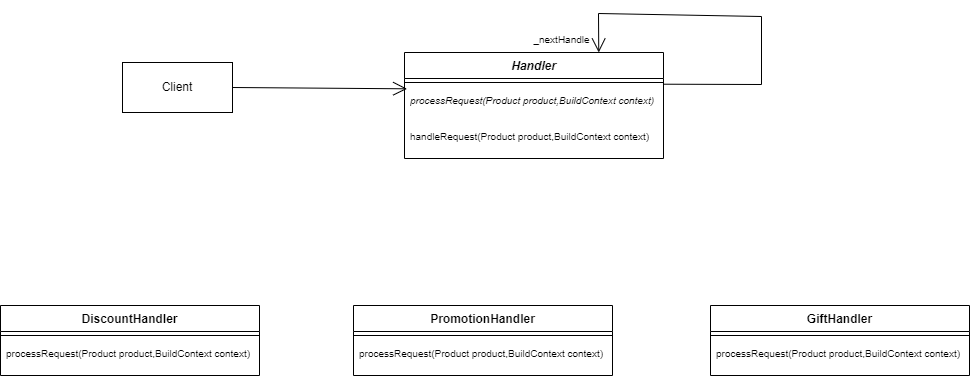

The diagram above was exported from draw.io. Its source (the exported page's mxGraphModel, read from the mxfile embedded in the PNG):
<mxGraphModel dx="1221" dy="436" grid="0" gridSize="10" guides="1" tooltips="1" connect="1" arrows="1" fold="1" page="0" pageScale="1" pageWidth="1200" pageHeight="1600" math="0" shadow="0">
  <root>
    <mxCell id="0" />
    <mxCell id="1" parent="0" />
    <mxCell id="i9GTQQ6XlIfpQClrGP4e-1" value="&lt;i&gt;Handler&lt;/i&gt;" style="swimlane;fontStyle=1;align=center;verticalAlign=top;childLayout=stackLayout;horizontal=1;startSize=26;horizontalStack=0;resizeParent=1;resizeParentMax=0;resizeLast=0;collapsible=1;marginBottom=0;whiteSpace=wrap;html=1;" parent="1" vertex="1">
      <mxGeometry x="72" y="104" width="259" height="106" as="geometry" />
    </mxCell>
    <mxCell id="i9GTQQ6XlIfpQClrGP4e-3" value="" style="line;strokeWidth=1;fillColor=none;align=left;verticalAlign=middle;spacingTop=-1;spacingLeft=3;spacingRight=3;rotatable=0;labelPosition=right;points=[];portConstraint=eastwest;strokeColor=inherit;" parent="i9GTQQ6XlIfpQClrGP4e-1" vertex="1">
      <mxGeometry y="26" width="259" height="8" as="geometry" />
    </mxCell>
    <mxCell id="i9GTQQ6XlIfpQClrGP4e-4" value="&lt;i&gt;&lt;font style=&quot;font-size: 10px;&quot;&gt;processRequest(Product product,BuildContext context)&lt;/font&gt;&lt;/i&gt;" style="text;strokeColor=none;fillColor=none;align=left;verticalAlign=top;spacingLeft=4;spacingRight=4;overflow=hidden;rotatable=0;points=[[0,0.5],[1,0.5]];portConstraint=eastwest;whiteSpace=wrap;html=1;" parent="i9GTQQ6XlIfpQClrGP4e-1" vertex="1">
      <mxGeometry y="34" width="259" height="36" as="geometry" />
    </mxCell>
    <mxCell id="fEa1riMOXBF_A-7BSbCP-2" value="&lt;span style=&quot;font-size: 10px;&quot;&gt;handleRequest(&lt;/span&gt;&lt;font style=&quot;font-size: 10px;&quot;&gt;Product product,BuildContext context&lt;/font&gt;&lt;span style=&quot;font-size: 10px;&quot;&gt;)&lt;/span&gt;" style="text;strokeColor=none;fillColor=none;align=left;verticalAlign=top;spacingLeft=4;spacingRight=4;overflow=hidden;rotatable=0;points=[[0,0.5],[1,0.5]];portConstraint=eastwest;whiteSpace=wrap;html=1;" vertex="1" parent="i9GTQQ6XlIfpQClrGP4e-1">
      <mxGeometry y="70" width="259" height="36" as="geometry" />
    </mxCell>
    <mxCell id="i9GTQQ6XlIfpQClrGP4e-7" value="" style="endArrow=open;endFill=1;endSize=12;html=1;rounded=0;fontSize=12;curved=0;exitX=0.998;exitY=-0.064;exitDx=0;exitDy=0;exitPerimeter=0;entryX=0.75;entryY=0;entryDx=0;entryDy=0;" parent="i9GTQQ6XlIfpQClrGP4e-1" source="i9GTQQ6XlIfpQClrGP4e-4" target="i9GTQQ6XlIfpQClrGP4e-1" edge="1">
      <mxGeometry width="160" relative="1" as="geometry">
        <mxPoint x="291" y="119" as="sourcePoint" />
        <mxPoint x="66" y="-45" as="targetPoint" />
        <Array as="points">
          <mxPoint x="258" y="32" />
          <mxPoint x="357" y="32" />
          <mxPoint x="357" y="-36" />
          <mxPoint x="194" y="-39" />
        </Array>
      </mxGeometry>
    </mxCell>
    <mxCell id="i9GTQQ6XlIfpQClrGP4e-5" value="Client" style="html=1;whiteSpace=wrap;" parent="1" vertex="1">
      <mxGeometry x="-210" y="114" width="110" height="50" as="geometry" />
    </mxCell>
    <mxCell id="i9GTQQ6XlIfpQClrGP4e-6" value="" style="endArrow=open;endFill=1;endSize=12;html=1;rounded=0;fontSize=12;curved=1;entryX=0.01;entryY=0.064;entryDx=0;entryDy=0;entryPerimeter=0;exitX=1;exitY=0.5;exitDx=0;exitDy=0;" parent="1" source="i9GTQQ6XlIfpQClrGP4e-5" target="i9GTQQ6XlIfpQClrGP4e-4" edge="1">
      <mxGeometry width="160" relative="1" as="geometry">
        <mxPoint x="-41" y="255" as="sourcePoint" />
        <mxPoint x="119" y="255" as="targetPoint" />
      </mxGeometry>
    </mxCell>
    <mxCell id="fEa1riMOXBF_A-7BSbCP-3" value="&lt;font style=&quot;font-size: 10px;&quot;&gt;_nextHandle&lt;/font&gt;" style="text;html=1;align=center;verticalAlign=middle;resizable=0;points=[];autosize=1;strokeColor=none;fillColor=none;fontSize=16;" vertex="1" parent="1">
      <mxGeometry x="192" y="73" width="74" height="31" as="geometry" />
    </mxCell>
    <mxCell id="fEa1riMOXBF_A-7BSbCP-4" value="DiscountHandler" style="swimlane;fontStyle=1;align=center;verticalAlign=top;childLayout=stackLayout;horizontal=1;startSize=26;horizontalStack=0;resizeParent=1;resizeParentMax=0;resizeLast=0;collapsible=1;marginBottom=0;whiteSpace=wrap;html=1;" vertex="1" parent="1">
      <mxGeometry x="-332" y="357" width="259" height="70" as="geometry" />
    </mxCell>
    <mxCell id="fEa1riMOXBF_A-7BSbCP-5" value="" style="line;strokeWidth=1;fillColor=none;align=left;verticalAlign=middle;spacingTop=-1;spacingLeft=3;spacingRight=3;rotatable=0;labelPosition=right;points=[];portConstraint=eastwest;strokeColor=inherit;" vertex="1" parent="fEa1riMOXBF_A-7BSbCP-4">
      <mxGeometry y="26" width="259" height="8" as="geometry" />
    </mxCell>
    <mxCell id="fEa1riMOXBF_A-7BSbCP-6" value="&lt;font style=&quot;font-size: 10px;&quot;&gt;processRequest(Product product,BuildContext context)&lt;/font&gt;" style="text;strokeColor=none;fillColor=none;align=left;verticalAlign=top;spacingLeft=4;spacingRight=4;overflow=hidden;rotatable=0;points=[[0,0.5],[1,0.5]];portConstraint=eastwest;whiteSpace=wrap;html=1;" vertex="1" parent="fEa1riMOXBF_A-7BSbCP-4">
      <mxGeometry y="34" width="259" height="36" as="geometry" />
    </mxCell>
    <mxCell id="fEa1riMOXBF_A-7BSbCP-18" value="PromotionHandler" style="swimlane;fontStyle=1;align=center;verticalAlign=top;childLayout=stackLayout;horizontal=1;startSize=26;horizontalStack=0;resizeParent=1;resizeParentMax=0;resizeLast=0;collapsible=1;marginBottom=0;whiteSpace=wrap;html=1;" vertex="1" parent="1">
      <mxGeometry x="21" y="357" width="259" height="70" as="geometry" />
    </mxCell>
    <mxCell id="fEa1riMOXBF_A-7BSbCP-19" value="" style="line;strokeWidth=1;fillColor=none;align=left;verticalAlign=middle;spacingTop=-1;spacingLeft=3;spacingRight=3;rotatable=0;labelPosition=right;points=[];portConstraint=eastwest;strokeColor=inherit;" vertex="1" parent="fEa1riMOXBF_A-7BSbCP-18">
      <mxGeometry y="26" width="259" height="8" as="geometry" />
    </mxCell>
    <mxCell id="fEa1riMOXBF_A-7BSbCP-20" value="&lt;font style=&quot;font-size: 10px;&quot;&gt;processRequest(Product product,BuildContext context)&lt;/font&gt;" style="text;strokeColor=none;fillColor=none;align=left;verticalAlign=top;spacingLeft=4;spacingRight=4;overflow=hidden;rotatable=0;points=[[0,0.5],[1,0.5]];portConstraint=eastwest;whiteSpace=wrap;html=1;" vertex="1" parent="fEa1riMOXBF_A-7BSbCP-18">
      <mxGeometry y="34" width="259" height="36" as="geometry" />
    </mxCell>
    <mxCell id="fEa1riMOXBF_A-7BSbCP-21" value="GiftHandler" style="swimlane;fontStyle=1;align=center;verticalAlign=top;childLayout=stackLayout;horizontal=1;startSize=26;horizontalStack=0;resizeParent=1;resizeParentMax=0;resizeLast=0;collapsible=1;marginBottom=0;whiteSpace=wrap;html=1;" vertex="1" parent="1">
      <mxGeometry x="378" y="357" width="259" height="70" as="geometry" />
    </mxCell>
    <mxCell id="fEa1riMOXBF_A-7BSbCP-22" value="" style="line;strokeWidth=1;fillColor=none;align=left;verticalAlign=middle;spacingTop=-1;spacingLeft=3;spacingRight=3;rotatable=0;labelPosition=right;points=[];portConstraint=eastwest;strokeColor=inherit;" vertex="1" parent="fEa1riMOXBF_A-7BSbCP-21">
      <mxGeometry y="26" width="259" height="8" as="geometry" />
    </mxCell>
    <mxCell id="fEa1riMOXBF_A-7BSbCP-23" value="&lt;font style=&quot;font-size: 10px;&quot;&gt;processRequest(Product product,BuildContext context)&lt;/font&gt;" style="text;strokeColor=none;fillColor=none;align=left;verticalAlign=top;spacingLeft=4;spacingRight=4;overflow=hidden;rotatable=0;points=[[0,0.5],[1,0.5]];portConstraint=eastwest;whiteSpace=wrap;html=1;" vertex="1" parent="fEa1riMOXBF_A-7BSbCP-21">
      <mxGeometry y="34" width="259" height="36" as="geometry" />
    </mxCell>
  </root>
</mxGraphModel>